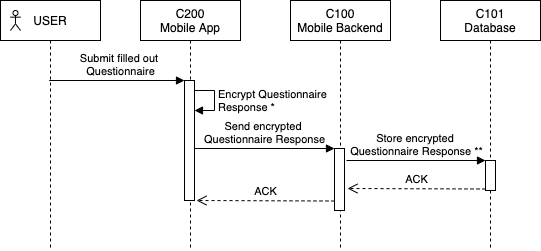

The diagram above was exported from draw.io. Its source (the exported page's mxGraphModel, read from the mxfile embedded in the PNG):
<mxGraphModel dx="1106" dy="759" grid="1" gridSize="10" guides="1" tooltips="1" connect="1" arrows="1" fold="1" page="1" pageScale="1" pageWidth="850" pageHeight="1100" math="0" shadow="0">
  <root>
    <mxCell id="0" />
    <mxCell id="1" parent="0" />
    <mxCell id="q0RizgmnVMFt_RJq6PEw-39" value="&lt;span&gt;C200&lt;/span&gt;&lt;br&gt;&lt;span&gt;Mobile App&lt;/span&gt;" style="shape=umlLifeline;perimeter=lifelinePerimeter;whiteSpace=wrap;html=1;container=1;collapsible=0;recursiveResize=0;outlineConnect=0;" vertex="1" parent="1">
      <mxGeometry x="270" y="500" width="100" height="250" as="geometry" />
    </mxCell>
    <mxCell id="q0RizgmnVMFt_RJq6PEw-40" value="&lt;span&gt;C100&lt;/span&gt;&lt;br&gt;&lt;span&gt;Mobile Backend&lt;/span&gt;" style="shape=umlLifeline;perimeter=lifelinePerimeter;whiteSpace=wrap;html=1;container=1;collapsible=0;recursiveResize=0;outlineConnect=0;" vertex="1" parent="1">
      <mxGeometry x="420" y="500" width="100" height="250" as="geometry" />
    </mxCell>
    <mxCell id="q0RizgmnVMFt_RJq6PEw-41" value="&lt;span&gt;C101&lt;/span&gt;&lt;br&gt;&lt;span&gt;Database&lt;/span&gt;" style="shape=umlLifeline;perimeter=lifelinePerimeter;whiteSpace=wrap;html=1;container=1;collapsible=0;recursiveResize=0;outlineConnect=0;" vertex="1" parent="1">
      <mxGeometry x="570" y="500" width="100" height="250" as="geometry" />
    </mxCell>
    <mxCell id="q0RizgmnVMFt_RJq6PEw-42" value="" style="html=1;points=[];perimeter=orthogonalPerimeter;" vertex="1" parent="q0RizgmnVMFt_RJq6PEw-41">
      <mxGeometry x="-256" y="80" width="10" height="120" as="geometry" />
    </mxCell>
    <mxCell id="q0RizgmnVMFt_RJq6PEw-43" value="Encrypt Questionnaire &lt;br&gt;Response *" style="edgeStyle=orthogonalEdgeStyle;html=1;align=left;spacingLeft=2;endArrow=block;rounded=0;entryX=1;entryY=0;fontSize=11;" edge="1" parent="q0RizgmnVMFt_RJq6PEw-41">
      <mxGeometry relative="1" as="geometry">
        <mxPoint x="-246" y="90" as="sourcePoint" />
        <Array as="points">
          <mxPoint x="-226" y="90" />
        </Array>
        <mxPoint x="-246" y="110" as="targetPoint" />
      </mxGeometry>
    </mxCell>
    <mxCell id="q0RizgmnVMFt_RJq6PEw-44" value="" style="html=1;points=[];perimeter=orthogonalPerimeter;" vertex="1" parent="q0RizgmnVMFt_RJq6PEw-41">
      <mxGeometry x="-106" y="148" width="10" height="62" as="geometry" />
    </mxCell>
    <mxCell id="q0RizgmnVMFt_RJq6PEw-45" value="Send encrypted &lt;br&gt;Questionnaire Response" style="html=1;verticalAlign=bottom;endArrow=block;entryX=0;entryY=0;" edge="1" parent="q0RizgmnVMFt_RJq6PEw-41" target="q0RizgmnVMFt_RJq6PEw-44">
      <mxGeometry relative="1" as="geometry">
        <mxPoint x="-246" y="148" as="sourcePoint" />
      </mxGeometry>
    </mxCell>
    <mxCell id="q0RizgmnVMFt_RJq6PEw-46" value="Submit filled out &lt;br&gt;Questionnaire" style="html=1;verticalAlign=bottom;startArrow=none;endArrow=block;startSize=8;labelBackgroundColor=none;startFill=0;" edge="1" parent="q0RizgmnVMFt_RJq6PEw-41">
      <mxGeometry x="0.0526" relative="1" as="geometry">
        <mxPoint x="-391.3333333333335" y="80" as="sourcePoint" />
        <mxPoint x="-256" y="80" as="targetPoint" />
        <mxPoint as="offset" />
      </mxGeometry>
    </mxCell>
    <mxCell id="q0RizgmnVMFt_RJq6PEw-47" value="" style="html=1;points=[];perimeter=orthogonalPerimeter;" vertex="1" parent="q0RizgmnVMFt_RJq6PEw-41">
      <mxGeometry x="45" y="160" width="10" height="30" as="geometry" />
    </mxCell>
    <mxCell id="q0RizgmnVMFt_RJq6PEw-48" value="ACK" style="html=1;verticalAlign=bottom;endArrow=open;dashed=1;endSize=8;exitX=0;exitY=0.95;" edge="1" parent="q0RizgmnVMFt_RJq6PEw-41" source="q0RizgmnVMFt_RJq6PEw-47">
      <mxGeometry relative="1" as="geometry">
        <mxPoint x="-93" y="188" as="targetPoint" />
      </mxGeometry>
    </mxCell>
    <mxCell id="q0RizgmnVMFt_RJq6PEw-49" value="&lt;span style=&quot;&quot;&gt;Store encrypted&amp;nbsp;&lt;/span&gt;&lt;br style=&quot;&quot;&gt;&lt;span style=&quot;&quot;&gt;Questionnaire Response **&lt;/span&gt;" style="html=1;verticalAlign=bottom;endArrow=block;entryX=0;entryY=0;labelBackgroundColor=none;" edge="1" parent="q0RizgmnVMFt_RJq6PEw-41" target="q0RizgmnVMFt_RJq6PEw-47">
      <mxGeometry relative="1" as="geometry">
        <mxPoint x="-94" y="160" as="sourcePoint" />
      </mxGeometry>
    </mxCell>
    <mxCell id="q0RizgmnVMFt_RJq6PEw-50" value="ACK" style="html=1;verticalAlign=bottom;endArrow=open;dashed=1;endSize=8;exitX=0;exitY=0.95;" edge="1" parent="q0RizgmnVMFt_RJq6PEw-41">
      <mxGeometry relative="1" as="geometry">
        <mxPoint x="-244" y="200" as="targetPoint" />
        <mxPoint x="-106" y="200.5" as="sourcePoint" />
      </mxGeometry>
    </mxCell>
    <mxCell id="q0RizgmnVMFt_RJq6PEw-51" value="USER" style="shape=umlLifeline;perimeter=lifelinePerimeter;whiteSpace=wrap;html=1;container=1;collapsible=0;recursiveResize=0;outlineConnect=0;" vertex="1" parent="1">
      <mxGeometry x="130" y="500" width="100" height="250" as="geometry" />
    </mxCell>
    <mxCell id="q0RizgmnVMFt_RJq6PEw-52" value="" style="shape=umlActor;verticalLabelPosition=bottom;verticalAlign=top;html=1;fontSize=11;" vertex="1" parent="q0RizgmnVMFt_RJq6PEw-51">
      <mxGeometry x="10" y="10" width="10" height="20" as="geometry" />
    </mxCell>
  </root>
</mxGraphModel>